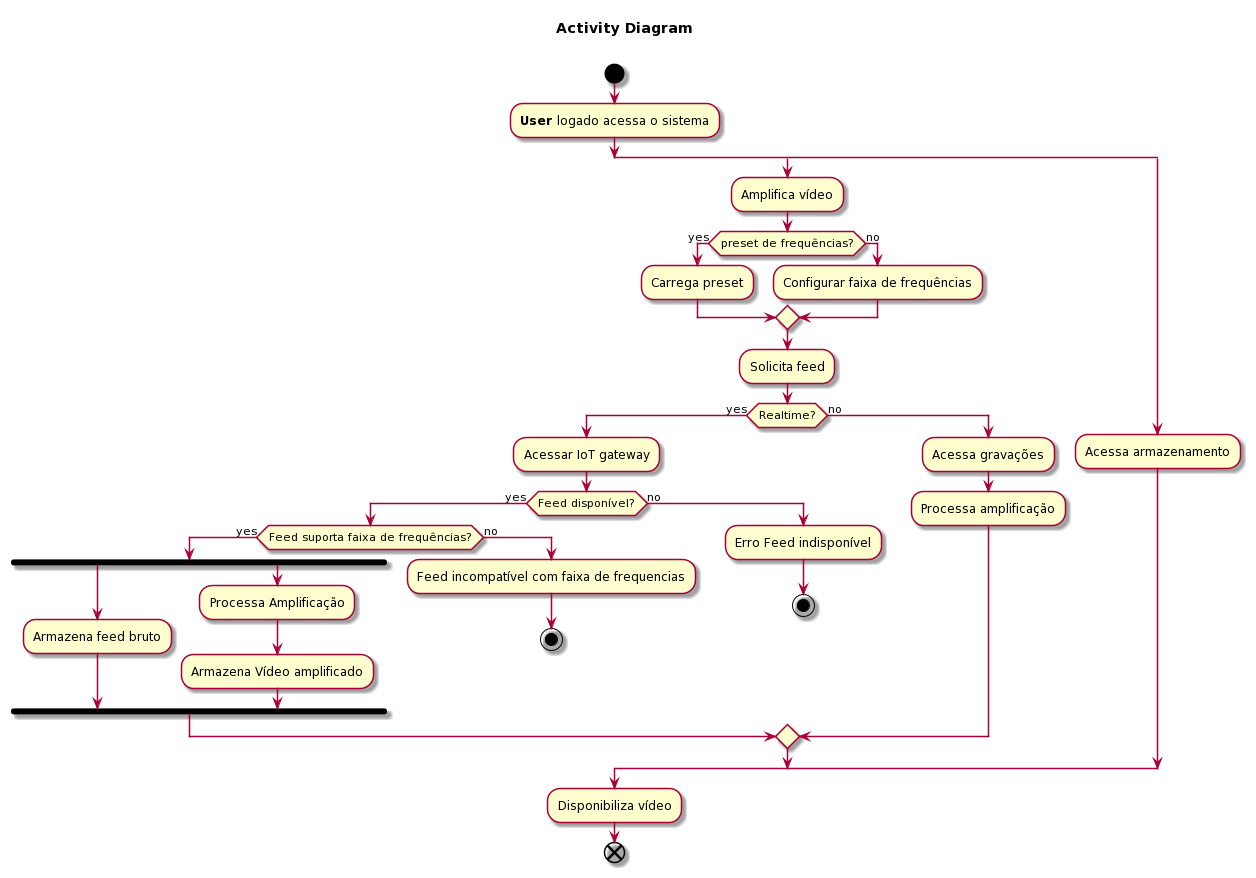

The diagram above was rendered by PlantUML. Its source (embedded in the PNG):
@startuml
skin rose

title Activity Diagram \n

start

:**User** logado acessa o sistema;
split
  :Amplifica vídeo;

  if (preset de frequências?) then (yes)
    :Carrega preset;
  else (no)
    :Configurar faixa de frequências;
  endif

  :Solicita feed;

  if (Realtime?) then (yes)
    :Acessar IoT gateway;

    if (Feed disponível?) then (yes)

      if (Feed suporta faixa de frequências?) then(yes)

        fork
          :Armazena feed bruto;
        fork again
          :Processa Amplificação;
          :Armazena Vídeo amplificado;
        end fork
      
      else (no)
        :Feed incompatível com faixa de frequencias;
        stop
      endif

      
    else (no)
      :Erro Feed indisponível;
      stop
    endif
  else (no)
    :Acessa gravações;
    :Processa amplificação;
  endif

split again
  :Acessa armazenamento;

end split

  :Disponibiliza vídeo;
end
@enduml